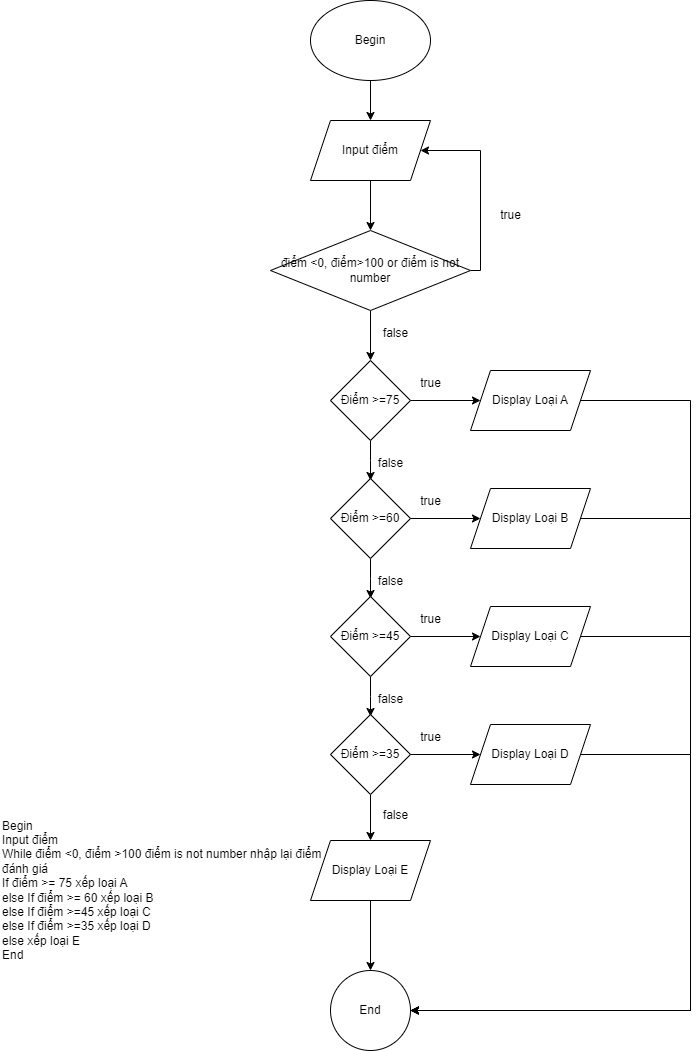

The diagram above was exported from draw.io. Its source (the exported page's mxGraphModel, read from the mxfile embedded in the PNG):
<mxGraphModel dx="1036" dy="702" grid="1" gridSize="10" guides="1" tooltips="1" connect="1" arrows="1" fold="1" page="1" pageScale="1" pageWidth="827" pageHeight="1169" math="0" shadow="0">
  <root>
    <mxCell id="WIyWlLk6GJQsqaUBKTNV-0" />
    <mxCell id="WIyWlLk6GJQsqaUBKTNV-1" parent="WIyWlLk6GJQsqaUBKTNV-0" />
    <mxCell id="dsH7VkMZTBNbi7fi-rbn-2" value="" style="edgeStyle=orthogonalEdgeStyle;rounded=0;orthogonalLoop=1;jettySize=auto;html=1;" parent="WIyWlLk6GJQsqaUBKTNV-1" source="dsH7VkMZTBNbi7fi-rbn-0" target="dsH7VkMZTBNbi7fi-rbn-1" edge="1">
      <mxGeometry relative="1" as="geometry" />
    </mxCell>
    <mxCell id="dsH7VkMZTBNbi7fi-rbn-0" value="Begin" style="ellipse;whiteSpace=wrap;html=1;" parent="WIyWlLk6GJQsqaUBKTNV-1" vertex="1">
      <mxGeometry x="340" y="40" width="120" height="80" as="geometry" />
    </mxCell>
    <mxCell id="dsH7VkMZTBNbi7fi-rbn-14" value="" style="edgeStyle=orthogonalEdgeStyle;rounded=0;orthogonalLoop=1;jettySize=auto;html=1;" parent="WIyWlLk6GJQsqaUBKTNV-1" source="dsH7VkMZTBNbi7fi-rbn-1" target="dsH7VkMZTBNbi7fi-rbn-13" edge="1">
      <mxGeometry relative="1" as="geometry" />
    </mxCell>
    <mxCell id="dsH7VkMZTBNbi7fi-rbn-1" value="Input điểm" style="shape=parallelogram;perimeter=parallelogramPerimeter;whiteSpace=wrap;html=1;fixedSize=1;" parent="WIyWlLk6GJQsqaUBKTNV-1" vertex="1">
      <mxGeometry x="340" y="160" width="120" height="60" as="geometry" />
    </mxCell>
    <mxCell id="dsH7VkMZTBNbi7fi-rbn-22" value="" style="edgeStyle=orthogonalEdgeStyle;rounded=0;orthogonalLoop=1;jettySize=auto;html=1;" parent="WIyWlLk6GJQsqaUBKTNV-1" source="dsH7VkMZTBNbi7fi-rbn-13" target="dsH7VkMZTBNbi7fi-rbn-16" edge="1">
      <mxGeometry relative="1" as="geometry" />
    </mxCell>
    <mxCell id="dsH7VkMZTBNbi7fi-rbn-24" style="edgeStyle=orthogonalEdgeStyle;rounded=0;orthogonalLoop=1;jettySize=auto;html=1;entryX=1;entryY=0.5;entryDx=0;entryDy=0;" parent="WIyWlLk6GJQsqaUBKTNV-1" source="dsH7VkMZTBNbi7fi-rbn-13" target="dsH7VkMZTBNbi7fi-rbn-1" edge="1">
      <mxGeometry relative="1" as="geometry">
        <Array as="points">
          <mxPoint x="510" y="310" />
          <mxPoint x="510" y="190" />
        </Array>
      </mxGeometry>
    </mxCell>
    <mxCell id="dsH7VkMZTBNbi7fi-rbn-13" value="điểm &amp;lt;0, điểm&amp;gt;100 or điểm is not number" style="rhombus;whiteSpace=wrap;html=1;" parent="WIyWlLk6GJQsqaUBKTNV-1" vertex="1">
      <mxGeometry x="300" y="270" width="200" height="80" as="geometry" />
    </mxCell>
    <mxCell id="dsH7VkMZTBNbi7fi-rbn-15" value="" style="edgeStyle=orthogonalEdgeStyle;rounded=0;orthogonalLoop=1;jettySize=auto;html=1;" parent="WIyWlLk6GJQsqaUBKTNV-1" source="dsH7VkMZTBNbi7fi-rbn-16" edge="1">
      <mxGeometry relative="1" as="geometry">
        <mxPoint x="400" y="520" as="targetPoint" />
      </mxGeometry>
    </mxCell>
    <mxCell id="dsH7VkMZTBNbi7fi-rbn-28" value="" style="edgeStyle=orthogonalEdgeStyle;rounded=0;orthogonalLoop=1;jettySize=auto;html=1;" parent="WIyWlLk6GJQsqaUBKTNV-1" source="dsH7VkMZTBNbi7fi-rbn-16" target="dsH7VkMZTBNbi7fi-rbn-27" edge="1">
      <mxGeometry relative="1" as="geometry" />
    </mxCell>
    <mxCell id="dsH7VkMZTBNbi7fi-rbn-16" value="Điểm &amp;gt;=75" style="rhombus;whiteSpace=wrap;html=1;" parent="WIyWlLk6GJQsqaUBKTNV-1" vertex="1">
      <mxGeometry x="360" y="400" width="80" height="80" as="geometry" />
    </mxCell>
    <mxCell id="dsH7VkMZTBNbi7fi-rbn-25" value="false" style="text;html=1;align=center;verticalAlign=middle;resizable=0;points=[];autosize=1;strokeColor=none;fillColor=none;" parent="WIyWlLk6GJQsqaUBKTNV-1" vertex="1">
      <mxGeometry x="400" y="358" width="50" height="30" as="geometry" />
    </mxCell>
    <mxCell id="dsH7VkMZTBNbi7fi-rbn-26" value="true" style="text;html=1;align=center;verticalAlign=middle;resizable=0;points=[];autosize=1;strokeColor=none;fillColor=none;" parent="WIyWlLk6GJQsqaUBKTNV-1" vertex="1">
      <mxGeometry x="520" y="240" width="40" height="30" as="geometry" />
    </mxCell>
    <mxCell id="dsH7VkMZTBNbi7fi-rbn-60" style="edgeStyle=orthogonalEdgeStyle;rounded=0;orthogonalLoop=1;jettySize=auto;html=1;entryX=1;entryY=0.5;entryDx=0;entryDy=0;" parent="WIyWlLk6GJQsqaUBKTNV-1" source="dsH7VkMZTBNbi7fi-rbn-27" target="dsH7VkMZTBNbi7fi-rbn-51" edge="1">
      <mxGeometry relative="1" as="geometry">
        <Array as="points">
          <mxPoint x="720" y="440" />
          <mxPoint x="720" y="1050" />
        </Array>
      </mxGeometry>
    </mxCell>
    <mxCell id="dsH7VkMZTBNbi7fi-rbn-27" value="Display Loại A" style="shape=parallelogram;perimeter=parallelogramPerimeter;whiteSpace=wrap;html=1;fixedSize=1;" parent="WIyWlLk6GJQsqaUBKTNV-1" vertex="1">
      <mxGeometry x="500" y="410" width="120" height="60" as="geometry" />
    </mxCell>
    <mxCell id="dsH7VkMZTBNbi7fi-rbn-29" value="true" style="text;html=1;align=center;verticalAlign=middle;resizable=0;points=[];autosize=1;strokeColor=none;fillColor=none;" parent="WIyWlLk6GJQsqaUBKTNV-1" vertex="1">
      <mxGeometry x="440" y="408" width="40" height="30" as="geometry" />
    </mxCell>
    <mxCell id="dsH7VkMZTBNbi7fi-rbn-30" value="false" style="text;html=1;align=center;verticalAlign=middle;resizable=0;points=[];autosize=1;strokeColor=none;fillColor=none;" parent="WIyWlLk6GJQsqaUBKTNV-1" vertex="1">
      <mxGeometry x="395" y="488" width="50" height="30" as="geometry" />
    </mxCell>
    <mxCell id="dsH7VkMZTBNbi7fi-rbn-31" value="" style="edgeStyle=orthogonalEdgeStyle;rounded=0;orthogonalLoop=1;jettySize=auto;html=1;" parent="WIyWlLk6GJQsqaUBKTNV-1" source="dsH7VkMZTBNbi7fi-rbn-33" edge="1">
      <mxGeometry relative="1" as="geometry">
        <mxPoint x="400" y="638" as="targetPoint" />
      </mxGeometry>
    </mxCell>
    <mxCell id="dsH7VkMZTBNbi7fi-rbn-32" value="" style="edgeStyle=orthogonalEdgeStyle;rounded=0;orthogonalLoop=1;jettySize=auto;html=1;" parent="WIyWlLk6GJQsqaUBKTNV-1" source="dsH7VkMZTBNbi7fi-rbn-33" target="dsH7VkMZTBNbi7fi-rbn-34" edge="1">
      <mxGeometry relative="1" as="geometry" />
    </mxCell>
    <mxCell id="dsH7VkMZTBNbi7fi-rbn-33" value="Điểm &amp;gt;=60" style="rhombus;whiteSpace=wrap;html=1;" parent="WIyWlLk6GJQsqaUBKTNV-1" vertex="1">
      <mxGeometry x="360" y="518" width="80" height="80" as="geometry" />
    </mxCell>
    <mxCell id="dsH7VkMZTBNbi7fi-rbn-53" style="edgeStyle=orthogonalEdgeStyle;rounded=0;orthogonalLoop=1;jettySize=auto;html=1;entryX=1;entryY=0.5;entryDx=0;entryDy=0;" parent="WIyWlLk6GJQsqaUBKTNV-1" source="dsH7VkMZTBNbi7fi-rbn-34" target="dsH7VkMZTBNbi7fi-rbn-51" edge="1">
      <mxGeometry relative="1" as="geometry">
        <Array as="points">
          <mxPoint x="720" y="558" />
          <mxPoint x="720" y="1050" />
        </Array>
      </mxGeometry>
    </mxCell>
    <mxCell id="dsH7VkMZTBNbi7fi-rbn-34" value="Display Loại B" style="shape=parallelogram;perimeter=parallelogramPerimeter;whiteSpace=wrap;html=1;fixedSize=1;" parent="WIyWlLk6GJQsqaUBKTNV-1" vertex="1">
      <mxGeometry x="500" y="528" width="120" height="60" as="geometry" />
    </mxCell>
    <mxCell id="dsH7VkMZTBNbi7fi-rbn-35" value="true" style="text;html=1;align=center;verticalAlign=middle;resizable=0;points=[];autosize=1;strokeColor=none;fillColor=none;" parent="WIyWlLk6GJQsqaUBKTNV-1" vertex="1">
      <mxGeometry x="440" y="526" width="40" height="30" as="geometry" />
    </mxCell>
    <mxCell id="dsH7VkMZTBNbi7fi-rbn-36" value="false" style="text;html=1;align=center;verticalAlign=middle;resizable=0;points=[];autosize=1;strokeColor=none;fillColor=none;" parent="WIyWlLk6GJQsqaUBKTNV-1" vertex="1">
      <mxGeometry x="395" y="606" width="50" height="30" as="geometry" />
    </mxCell>
    <mxCell id="dsH7VkMZTBNbi7fi-rbn-37" value="" style="edgeStyle=orthogonalEdgeStyle;rounded=0;orthogonalLoop=1;jettySize=auto;html=1;" parent="WIyWlLk6GJQsqaUBKTNV-1" source="dsH7VkMZTBNbi7fi-rbn-39" edge="1">
      <mxGeometry relative="1" as="geometry">
        <mxPoint x="400" y="756" as="targetPoint" />
      </mxGeometry>
    </mxCell>
    <mxCell id="dsH7VkMZTBNbi7fi-rbn-38" value="" style="edgeStyle=orthogonalEdgeStyle;rounded=0;orthogonalLoop=1;jettySize=auto;html=1;" parent="WIyWlLk6GJQsqaUBKTNV-1" source="dsH7VkMZTBNbi7fi-rbn-39" target="dsH7VkMZTBNbi7fi-rbn-40" edge="1">
      <mxGeometry relative="1" as="geometry" />
    </mxCell>
    <mxCell id="dsH7VkMZTBNbi7fi-rbn-39" value="Điểm &amp;gt;=45" style="rhombus;whiteSpace=wrap;html=1;" parent="WIyWlLk6GJQsqaUBKTNV-1" vertex="1">
      <mxGeometry x="360" y="636" width="80" height="80" as="geometry" />
    </mxCell>
    <mxCell id="dsH7VkMZTBNbi7fi-rbn-55" style="edgeStyle=orthogonalEdgeStyle;rounded=0;orthogonalLoop=1;jettySize=auto;html=1;entryX=1;entryY=0.5;entryDx=0;entryDy=0;" parent="WIyWlLk6GJQsqaUBKTNV-1" source="dsH7VkMZTBNbi7fi-rbn-40" target="dsH7VkMZTBNbi7fi-rbn-51" edge="1">
      <mxGeometry relative="1" as="geometry">
        <Array as="points">
          <mxPoint x="720" y="676" />
          <mxPoint x="720" y="1050" />
        </Array>
      </mxGeometry>
    </mxCell>
    <mxCell id="dsH7VkMZTBNbi7fi-rbn-40" value="Display Loại C" style="shape=parallelogram;perimeter=parallelogramPerimeter;whiteSpace=wrap;html=1;fixedSize=1;" parent="WIyWlLk6GJQsqaUBKTNV-1" vertex="1">
      <mxGeometry x="500" y="646" width="120" height="60" as="geometry" />
    </mxCell>
    <mxCell id="dsH7VkMZTBNbi7fi-rbn-41" value="true" style="text;html=1;align=center;verticalAlign=middle;resizable=0;points=[];autosize=1;strokeColor=none;fillColor=none;" parent="WIyWlLk6GJQsqaUBKTNV-1" vertex="1">
      <mxGeometry x="440" y="644" width="40" height="30" as="geometry" />
    </mxCell>
    <mxCell id="dsH7VkMZTBNbi7fi-rbn-42" value="false" style="text;html=1;align=center;verticalAlign=middle;resizable=0;points=[];autosize=1;strokeColor=none;fillColor=none;" parent="WIyWlLk6GJQsqaUBKTNV-1" vertex="1">
      <mxGeometry x="395" y="724" width="50" height="30" as="geometry" />
    </mxCell>
    <mxCell id="dsH7VkMZTBNbi7fi-rbn-44" value="" style="edgeStyle=orthogonalEdgeStyle;rounded=0;orthogonalLoop=1;jettySize=auto;html=1;" parent="WIyWlLk6GJQsqaUBKTNV-1" source="dsH7VkMZTBNbi7fi-rbn-45" target="dsH7VkMZTBNbi7fi-rbn-46" edge="1">
      <mxGeometry relative="1" as="geometry" />
    </mxCell>
    <mxCell id="dsH7VkMZTBNbi7fi-rbn-50" value="" style="edgeStyle=orthogonalEdgeStyle;rounded=0;orthogonalLoop=1;jettySize=auto;html=1;" parent="WIyWlLk6GJQsqaUBKTNV-1" source="dsH7VkMZTBNbi7fi-rbn-45" target="dsH7VkMZTBNbi7fi-rbn-49" edge="1">
      <mxGeometry relative="1" as="geometry" />
    </mxCell>
    <mxCell id="dsH7VkMZTBNbi7fi-rbn-45" value="Điểm &amp;gt;=35" style="rhombus;whiteSpace=wrap;html=1;" parent="WIyWlLk6GJQsqaUBKTNV-1" vertex="1">
      <mxGeometry x="360" y="754" width="80" height="80" as="geometry" />
    </mxCell>
    <mxCell id="dsH7VkMZTBNbi7fi-rbn-57" style="edgeStyle=orthogonalEdgeStyle;rounded=0;orthogonalLoop=1;jettySize=auto;html=1;entryX=1;entryY=0.5;entryDx=0;entryDy=0;" parent="WIyWlLk6GJQsqaUBKTNV-1" source="dsH7VkMZTBNbi7fi-rbn-46" target="dsH7VkMZTBNbi7fi-rbn-51" edge="1">
      <mxGeometry relative="1" as="geometry">
        <Array as="points">
          <mxPoint x="720" y="794" />
          <mxPoint x="720" y="1050" />
        </Array>
      </mxGeometry>
    </mxCell>
    <mxCell id="dsH7VkMZTBNbi7fi-rbn-46" value="Display Loại D" style="shape=parallelogram;perimeter=parallelogramPerimeter;whiteSpace=wrap;html=1;fixedSize=1;" parent="WIyWlLk6GJQsqaUBKTNV-1" vertex="1">
      <mxGeometry x="500" y="764" width="120" height="60" as="geometry" />
    </mxCell>
    <mxCell id="dsH7VkMZTBNbi7fi-rbn-47" value="true" style="text;html=1;align=center;verticalAlign=middle;resizable=0;points=[];autosize=1;strokeColor=none;fillColor=none;" parent="WIyWlLk6GJQsqaUBKTNV-1" vertex="1">
      <mxGeometry x="440" y="762" width="40" height="30" as="geometry" />
    </mxCell>
    <mxCell id="dsH7VkMZTBNbi7fi-rbn-48" value="false" style="text;html=1;align=center;verticalAlign=middle;resizable=0;points=[];autosize=1;strokeColor=none;fillColor=none;" parent="WIyWlLk6GJQsqaUBKTNV-1" vertex="1">
      <mxGeometry x="400" y="840" width="50" height="30" as="geometry" />
    </mxCell>
    <mxCell id="dsH7VkMZTBNbi7fi-rbn-52" value="" style="edgeStyle=orthogonalEdgeStyle;rounded=0;orthogonalLoop=1;jettySize=auto;html=1;" parent="WIyWlLk6GJQsqaUBKTNV-1" source="dsH7VkMZTBNbi7fi-rbn-49" target="dsH7VkMZTBNbi7fi-rbn-51" edge="1">
      <mxGeometry relative="1" as="geometry" />
    </mxCell>
    <mxCell id="dsH7VkMZTBNbi7fi-rbn-49" value="Display Loại E" style="shape=parallelogram;perimeter=parallelogramPerimeter;whiteSpace=wrap;html=1;fixedSize=1;" parent="WIyWlLk6GJQsqaUBKTNV-1" vertex="1">
      <mxGeometry x="340" y="880" width="120" height="60" as="geometry" />
    </mxCell>
    <mxCell id="dsH7VkMZTBNbi7fi-rbn-51" value="End" style="ellipse;whiteSpace=wrap;html=1;" parent="WIyWlLk6GJQsqaUBKTNV-1" vertex="1">
      <mxGeometry x="360" y="1010" width="80" height="80" as="geometry" />
    </mxCell>
    <mxCell id="dsH7VkMZTBNbi7fi-rbn-61" value="Begin&lt;div&gt;Input điểm&lt;/div&gt;&lt;div&gt;While điểm &amp;lt;0, điểm &amp;gt;100 điểm is not number nhập lại điểm&lt;/div&gt;&lt;div&gt;đánh giá&lt;/div&gt;&lt;div&gt;If điểm &amp;gt;= 75 xếp loại A&lt;/div&gt;&lt;div&gt;else If điểm &amp;gt;= 60 xếp loại B&lt;/div&gt;&lt;div&gt;else If điểm &amp;gt;=45 xếp loại C&lt;/div&gt;&lt;div&gt;else If điểm &amp;gt;=35 xếp loại D&lt;/div&gt;&lt;div&gt;else xếp loại E&lt;/div&gt;&lt;div&gt;End&lt;/div&gt;" style="text;html=1;align=left;verticalAlign=middle;resizable=0;points=[];autosize=1;strokeColor=none;fillColor=none;" parent="WIyWlLk6GJQsqaUBKTNV-1" vertex="1">
      <mxGeometry x="30" y="850" width="340" height="160" as="geometry" />
    </mxCell>
  </root>
</mxGraphModel>